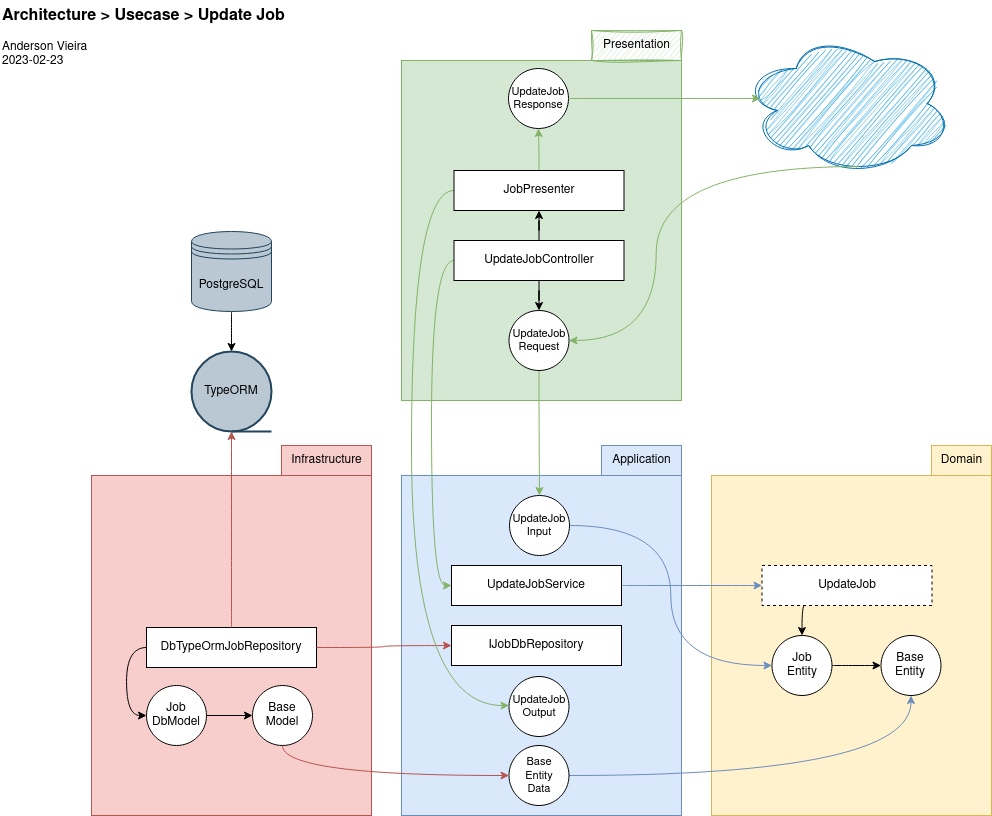

The diagram above was exported from draw.io. Its source (the exported page's mxGraphModel, read from the mxfile embedded in the PNG):
<mxGraphModel dx="1633" dy="935" grid="0" gridSize="10" guides="1" tooltips="1" connect="1" arrows="1" fold="1" page="1" pageScale="1" pageWidth="1100" pageHeight="850" math="0" shadow="0">
  <root>
    <mxCell id="j5a0Sq0VC0TcxAiOTExm-0" />
    <mxCell id="j5a0Sq0VC0TcxAiOTExm-1" parent="j5a0Sq0VC0TcxAiOTExm-0" />
    <mxCell id="j5a0Sq0VC0TcxAiOTExm-2" value="" style="rounded=0;whiteSpace=wrap;html=1;fillColor=#fff2cc;strokeColor=#d6b656;" vertex="1" parent="j5a0Sq0VC0TcxAiOTExm-1">
      <mxGeometry x="733" y="496" width="280" height="340" as="geometry" />
    </mxCell>
    <mxCell id="j5a0Sq0VC0TcxAiOTExm-3" value="Domain" style="text;html=1;align=center;verticalAlign=middle;resizable=0;points=[];autosize=1;strokeColor=#d6b656;fillColor=#fff2cc;" vertex="1" parent="j5a0Sq0VC0TcxAiOTExm-1">
      <mxGeometry x="953" y="466" width="60" height="30" as="geometry" />
    </mxCell>
    <mxCell id="j5a0Sq0VC0TcxAiOTExm-4" style="edgeStyle=orthogonalEdgeStyle;rounded=0;orthogonalLoop=1;jettySize=auto;html=1;exitX=0.25;exitY=1;exitDx=0;exitDy=0;entryX=0.5;entryY=0;entryDx=0;entryDy=0;curved=1;" edge="1" parent="j5a0Sq0VC0TcxAiOTExm-1" source="j5a0Sq0VC0TcxAiOTExm-5" target="j5a0Sq0VC0TcxAiOTExm-12">
      <mxGeometry relative="1" as="geometry" />
    </mxCell>
    <mxCell id="j5a0Sq0VC0TcxAiOTExm-5" value="UpdateJob" style="rounded=0;whiteSpace=wrap;html=1;dashed=1;" vertex="1" parent="j5a0Sq0VC0TcxAiOTExm-1">
      <mxGeometry x="783.5" y="586" width="170" height="40" as="geometry" />
    </mxCell>
    <mxCell id="j5a0Sq0VC0TcxAiOTExm-6" value="" style="rounded=0;whiteSpace=wrap;html=1;fillColor=#dae8fc;strokeColor=#6c8ebf;" vertex="1" parent="j5a0Sq0VC0TcxAiOTExm-1">
      <mxGeometry x="423" y="496" width="280" height="340" as="geometry" />
    </mxCell>
    <mxCell id="j5a0Sq0VC0TcxAiOTExm-7" style="edgeStyle=orthogonalEdgeStyle;rounded=0;orthogonalLoop=1;jettySize=auto;html=1;exitX=1;exitY=0.5;exitDx=0;exitDy=0;entryX=0;entryY=0.5;entryDx=0;entryDy=0;fillColor=#dae8fc;strokeColor=#6c8ebf;curved=1;" edge="1" parent="j5a0Sq0VC0TcxAiOTExm-1" source="j5a0Sq0VC0TcxAiOTExm-8" target="j5a0Sq0VC0TcxAiOTExm-5">
      <mxGeometry relative="1" as="geometry" />
    </mxCell>
    <mxCell id="j5a0Sq0VC0TcxAiOTExm-8" value="UpdateJobService" style="rounded=0;whiteSpace=wrap;html=1;" vertex="1" parent="j5a0Sq0VC0TcxAiOTExm-1">
      <mxGeometry x="473" y="586" width="170" height="40" as="geometry" />
    </mxCell>
    <mxCell id="j5a0Sq0VC0TcxAiOTExm-9" value="IJobDbRepository" style="rounded=0;whiteSpace=wrap;html=1;" vertex="1" parent="j5a0Sq0VC0TcxAiOTExm-1">
      <mxGeometry x="473" y="646" width="170" height="40" as="geometry" />
    </mxCell>
    <mxCell id="j5a0Sq0VC0TcxAiOTExm-10" value="&lt;div&gt;Base&lt;/div&gt;&lt;div&gt;Entity&lt;/div&gt;" style="ellipse;whiteSpace=wrap;html=1;aspect=fixed;" vertex="1" parent="j5a0Sq0VC0TcxAiOTExm-1">
      <mxGeometry x="902.5" y="656" width="60" height="60" as="geometry" />
    </mxCell>
    <mxCell id="j5a0Sq0VC0TcxAiOTExm-11" style="edgeStyle=orthogonalEdgeStyle;rounded=0;orthogonalLoop=1;jettySize=auto;html=1;exitX=1;exitY=0.5;exitDx=0;exitDy=0;curved=1;" edge="1" parent="j5a0Sq0VC0TcxAiOTExm-1" source="j5a0Sq0VC0TcxAiOTExm-12" target="j5a0Sq0VC0TcxAiOTExm-10">
      <mxGeometry relative="1" as="geometry">
        <mxPoint x="850" y="686" as="targetPoint" />
      </mxGeometry>
    </mxCell>
    <mxCell id="j5a0Sq0VC0TcxAiOTExm-12" value="&lt;div&gt;Job&lt;/div&gt;&lt;div&gt;Entity&lt;/div&gt;" style="ellipse;whiteSpace=wrap;html=1;aspect=fixed;" vertex="1" parent="j5a0Sq0VC0TcxAiOTExm-1">
      <mxGeometry x="793.5" y="656" width="60" height="60" as="geometry" />
    </mxCell>
    <mxCell id="j5a0Sq0VC0TcxAiOTExm-13" value="Application" style="text;html=1;align=center;verticalAlign=middle;resizable=0;points=[];autosize=1;strokeColor=#6c8ebf;fillColor=#dae8fc;" vertex="1" parent="j5a0Sq0VC0TcxAiOTExm-1">
      <mxGeometry x="623" y="466" width="80" height="30" as="geometry" />
    </mxCell>
    <mxCell id="j5a0Sq0VC0TcxAiOTExm-14" value="" style="group;" connectable="0" vertex="1" parent="j5a0Sq0VC0TcxAiOTExm-1">
      <mxGeometry x="113" y="466" width="280" height="370" as="geometry" />
    </mxCell>
    <mxCell id="j5a0Sq0VC0TcxAiOTExm-15" value="" style="rounded=0;whiteSpace=wrap;html=1;fillColor=#f8cecc;strokeColor=#b85450;" vertex="1" parent="j5a0Sq0VC0TcxAiOTExm-14">
      <mxGeometry y="30" width="280" height="340" as="geometry" />
    </mxCell>
    <mxCell id="j5a0Sq0VC0TcxAiOTExm-16" value="Infrastructure" style="text;html=1;align=center;verticalAlign=middle;resizable=0;points=[];autosize=1;strokeColor=#b85450;fillColor=#f8cecc;" vertex="1" parent="j5a0Sq0VC0TcxAiOTExm-14">
      <mxGeometry x="190" width="90" height="30" as="geometry" />
    </mxCell>
    <mxCell id="j5a0Sq0VC0TcxAiOTExm-17" value="DbTypeOrmJobRepository" style="rounded=0;whiteSpace=wrap;html=1;" vertex="1" parent="j5a0Sq0VC0TcxAiOTExm-14">
      <mxGeometry x="55" y="182" width="170" height="40" as="geometry" />
    </mxCell>
    <mxCell id="j5a0Sq0VC0TcxAiOTExm-18" style="edgeStyle=orthogonalEdgeStyle;rounded=0;orthogonalLoop=1;jettySize=auto;html=1;entryX=0;entryY=0.5;entryDx=0;entryDy=0;exitX=0;exitY=0.5;exitDx=0;exitDy=0;curved=1;" edge="1" parent="j5a0Sq0VC0TcxAiOTExm-14" source="j5a0Sq0VC0TcxAiOTExm-17" target="j5a0Sq0VC0TcxAiOTExm-19">
      <mxGeometry relative="1" as="geometry">
        <mxPoint x="39" y="270" as="targetPoint" />
      </mxGeometry>
    </mxCell>
    <mxCell id="j5a0Sq0VC0TcxAiOTExm-19" value="&lt;div&gt;Job&lt;/div&gt;&lt;div&gt;DbModel&lt;br&gt;&lt;/div&gt;" style="ellipse;whiteSpace=wrap;html=1;aspect=fixed;" vertex="1" parent="j5a0Sq0VC0TcxAiOTExm-14">
      <mxGeometry x="55" y="240" width="60" height="60" as="geometry" />
    </mxCell>
    <mxCell id="j5a0Sq0VC0TcxAiOTExm-20" value="&lt;div&gt;Base&lt;/div&gt;&lt;div&gt;Model&lt;br&gt;&lt;/div&gt;" style="ellipse;whiteSpace=wrap;html=1;aspect=fixed;" vertex="1" parent="j5a0Sq0VC0TcxAiOTExm-14">
      <mxGeometry x="161" y="240" width="60" height="60" as="geometry" />
    </mxCell>
    <mxCell id="j5a0Sq0VC0TcxAiOTExm-21" value="" style="edgeStyle=orthogonalEdgeStyle;rounded=0;orthogonalLoop=1;jettySize=auto;html=1;" edge="1" parent="j5a0Sq0VC0TcxAiOTExm-14" source="j5a0Sq0VC0TcxAiOTExm-19" target="j5a0Sq0VC0TcxAiOTExm-20">
      <mxGeometry relative="1" as="geometry" />
    </mxCell>
    <mxCell id="j5a0Sq0VC0TcxAiOTExm-22" style="edgeStyle=orthogonalEdgeStyle;rounded=0;orthogonalLoop=1;jettySize=auto;html=1;exitX=0.5;exitY=1;exitDx=0;exitDy=0;entryX=0;entryY=0.5;entryDx=0;entryDy=0;fillColor=#f8cecc;strokeColor=#b85450;curved=1;" edge="1" parent="j5a0Sq0VC0TcxAiOTExm-1" source="j5a0Sq0VC0TcxAiOTExm-20" target="j5a0Sq0VC0TcxAiOTExm-29">
      <mxGeometry relative="1" as="geometry" />
    </mxCell>
    <mxCell id="j5a0Sq0VC0TcxAiOTExm-23" style="edgeStyle=orthogonalEdgeStyle;rounded=0;orthogonalLoop=1;jettySize=auto;html=1;exitX=1;exitY=0.5;exitDx=0;exitDy=0;fillColor=#f8cecc;strokeColor=#b85450;curved=1;" edge="1" parent="j5a0Sq0VC0TcxAiOTExm-1" source="j5a0Sq0VC0TcxAiOTExm-17" target="j5a0Sq0VC0TcxAiOTExm-9">
      <mxGeometry relative="1" as="geometry">
        <mxPoint x="472" y="666" as="targetPoint" />
      </mxGeometry>
    </mxCell>
    <mxCell id="j5a0Sq0VC0TcxAiOTExm-24" value="TypeORM" style="strokeWidth=2;html=1;shape=mxgraph.flowchart.sequential_data;whiteSpace=wrap;fillColor=#bac8d3;strokeColor=#23445d;" vertex="1" parent="j5a0Sq0VC0TcxAiOTExm-1">
      <mxGeometry x="213" y="372" width="80" height="80" as="geometry" />
    </mxCell>
    <mxCell id="j5a0Sq0VC0TcxAiOTExm-25" value="" style="edgeStyle=orthogonalEdgeStyle;rounded=0;orthogonalLoop=1;jettySize=auto;html=1;curved=1;" edge="1" parent="j5a0Sq0VC0TcxAiOTExm-1" source="j5a0Sq0VC0TcxAiOTExm-26" target="j5a0Sq0VC0TcxAiOTExm-24">
      <mxGeometry relative="1" as="geometry" />
    </mxCell>
    <mxCell id="j5a0Sq0VC0TcxAiOTExm-26" value="PostgreSQL" style="shape=datastore;whiteSpace=wrap;html=1;fillColor=#bac8d3;strokeColor=#23445d;" vertex="1" parent="j5a0Sq0VC0TcxAiOTExm-1">
      <mxGeometry x="213" y="252" width="80" height="80" as="geometry" />
    </mxCell>
    <mxCell id="j5a0Sq0VC0TcxAiOTExm-27" style="edgeStyle=orthogonalEdgeStyle;rounded=0;orthogonalLoop=1;jettySize=auto;html=1;exitX=0.5;exitY=0;exitDx=0;exitDy=0;entryX=0.5;entryY=1;entryDx=0;entryDy=0;entryPerimeter=0;fillColor=#f8cecc;strokeColor=#b85450;curved=1;" edge="1" parent="j5a0Sq0VC0TcxAiOTExm-1" source="j5a0Sq0VC0TcxAiOTExm-17" target="j5a0Sq0VC0TcxAiOTExm-24">
      <mxGeometry relative="1" as="geometry" />
    </mxCell>
    <mxCell id="j5a0Sq0VC0TcxAiOTExm-28" style="edgeStyle=orthogonalEdgeStyle;rounded=0;orthogonalLoop=1;jettySize=auto;html=1;exitX=1;exitY=0.5;exitDx=0;exitDy=0;fillColor=#dae8fc;strokeColor=#6c8ebf;curved=1;" edge="1" parent="j5a0Sq0VC0TcxAiOTExm-1" source="j5a0Sq0VC0TcxAiOTExm-29" target="j5a0Sq0VC0TcxAiOTExm-10">
      <mxGeometry relative="1" as="geometry" />
    </mxCell>
    <mxCell id="j5a0Sq0VC0TcxAiOTExm-29" value="&lt;div style=&quot;font-size: 11px;&quot;&gt;Base&lt;/div&gt;&lt;div style=&quot;font-size: 11px;&quot;&gt;Entity&lt;/div&gt;&lt;div style=&quot;font-size: 11px;&quot;&gt;Data&lt;/div&gt;" style="ellipse;whiteSpace=wrap;html=1;aspect=fixed;fontSize=11;" vertex="1" parent="j5a0Sq0VC0TcxAiOTExm-1">
      <mxGeometry x="530.5" y="766" width="60" height="60" as="geometry" />
    </mxCell>
    <mxCell id="j5a0Sq0VC0TcxAiOTExm-30" value="" style="rounded=0;whiteSpace=wrap;html=1;fillColor=#d5e8d4;strokeColor=#82b366;" vertex="1" parent="j5a0Sq0VC0TcxAiOTExm-1">
      <mxGeometry x="423" y="81" width="280" height="340" as="geometry" />
    </mxCell>
    <mxCell id="j5a0Sq0VC0TcxAiOTExm-31" value="Presentation" style="text;html=1;align=center;verticalAlign=middle;resizable=0;points=[];autosize=1;strokeColor=#82b366;fillColor=#d5e8d4;sketch=1;curveFitting=1;jiggle=2;" vertex="1" parent="j5a0Sq0VC0TcxAiOTExm-1">
      <mxGeometry x="613" y="51" width="90" height="30" as="geometry" />
    </mxCell>
    <mxCell id="j5a0Sq0VC0TcxAiOTExm-32" style="edgeStyle=orthogonalEdgeStyle;rounded=0;orthogonalLoop=1;jettySize=auto;html=1;exitX=0;exitY=0.5;exitDx=0;exitDy=0;entryX=0;entryY=0.5;entryDx=0;entryDy=0;fillColor=#d5e8d4;strokeColor=#82b366;curved=1;" edge="1" parent="j5a0Sq0VC0TcxAiOTExm-1" source="j5a0Sq0VC0TcxAiOTExm-35" target="j5a0Sq0VC0TcxAiOTExm-8">
      <mxGeometry relative="1" as="geometry">
        <Array as="points">
          <mxPoint x="453" y="281" />
          <mxPoint x="453" y="606" />
        </Array>
      </mxGeometry>
    </mxCell>
    <mxCell id="j5a0Sq0VC0TcxAiOTExm-33" style="edgeStyle=orthogonalEdgeStyle;rounded=0;orthogonalLoop=1;jettySize=auto;html=1;entryX=0.5;entryY=1;entryDx=0;entryDy=0;" edge="1" parent="j5a0Sq0VC0TcxAiOTExm-1" source="j5a0Sq0VC0TcxAiOTExm-35" target="j5a0Sq0VC0TcxAiOTExm-38">
      <mxGeometry relative="1" as="geometry" />
    </mxCell>
    <mxCell id="j5a0Sq0VC0TcxAiOTExm-34" value="" style="edgeStyle=orthogonalEdgeStyle;rounded=0;orthogonalLoop=1;jettySize=auto;html=1;" edge="1" parent="j5a0Sq0VC0TcxAiOTExm-1" source="j5a0Sq0VC0TcxAiOTExm-35" target="j5a0Sq0VC0TcxAiOTExm-41">
      <mxGeometry relative="1" as="geometry" />
    </mxCell>
    <mxCell id="j5a0Sq0VC0TcxAiOTExm-35" value="UpdateJobController" style="rounded=0;whiteSpace=wrap;html=1;shadow=0;" vertex="1" parent="j5a0Sq0VC0TcxAiOTExm-1">
      <mxGeometry x="475.5" y="261" width="170" height="40" as="geometry" />
    </mxCell>
    <mxCell id="j5a0Sq0VC0TcxAiOTExm-36" style="edgeStyle=orthogonalEdgeStyle;rounded=0;orthogonalLoop=1;jettySize=auto;html=1;exitX=0;exitY=0.5;exitDx=0;exitDy=0;fillColor=#d5e8d4;strokeColor=#82b366;curved=1;" edge="1" parent="j5a0Sq0VC0TcxAiOTExm-1" source="j5a0Sq0VC0TcxAiOTExm-38" target="j5a0Sq0VC0TcxAiOTExm-44">
      <mxGeometry relative="1" as="geometry">
        <mxPoint x="473" y="726" as="targetPoint" />
        <Array as="points">
          <mxPoint x="433" y="211" />
          <mxPoint x="433" y="726" />
        </Array>
      </mxGeometry>
    </mxCell>
    <mxCell id="j5a0Sq0VC0TcxAiOTExm-37" style="edgeStyle=orthogonalEdgeStyle;rounded=0;orthogonalLoop=1;jettySize=auto;html=1;exitX=0.5;exitY=0;exitDx=0;exitDy=0;entryX=0.5;entryY=1;entryDx=0;entryDy=0;fillColor=#d5e8d4;strokeColor=#82b366;curved=1;" edge="1" parent="j5a0Sq0VC0TcxAiOTExm-1" source="j5a0Sq0VC0TcxAiOTExm-38" target="j5a0Sq0VC0TcxAiOTExm-47">
      <mxGeometry relative="1" as="geometry" />
    </mxCell>
    <mxCell id="j5a0Sq0VC0TcxAiOTExm-38" value="JobPresenter" style="rounded=0;whiteSpace=wrap;html=1;shadow=0;glass=0;" vertex="1" parent="j5a0Sq0VC0TcxAiOTExm-1">
      <mxGeometry x="475.5" y="191" width="170" height="40" as="geometry" />
    </mxCell>
    <mxCell id="j5a0Sq0VC0TcxAiOTExm-39" value="&lt;span style=&quot;background-color: rgb(51, 51, 255);&quot;&gt;&lt;br&gt;&lt;/span&gt;" style="ellipse;shape=cloud;whiteSpace=wrap;html=1;fillColor=#1ba1e2;fontColor=#ffffff;strokeColor=#006EAF;sketch=1;curveFitting=1;jiggle=2;" vertex="1" parent="j5a0Sq0VC0TcxAiOTExm-1">
      <mxGeometry x="765" y="54" width="210" height="140" as="geometry" />
    </mxCell>
    <mxCell id="j5a0Sq0VC0TcxAiOTExm-40" style="edgeStyle=orthogonalEdgeStyle;rounded=0;orthogonalLoop=1;jettySize=auto;html=1;fillColor=#d5e8d4;strokeColor=#82b366;curved=1;" edge="1" parent="j5a0Sq0VC0TcxAiOTExm-1" source="j5a0Sq0VC0TcxAiOTExm-41" target="j5a0Sq0VC0TcxAiOTExm-43">
      <mxGeometry relative="1" as="geometry" />
    </mxCell>
    <mxCell id="j5a0Sq0VC0TcxAiOTExm-41" value="&lt;div style=&quot;font-size: 11px;&quot;&gt;UpdateJob&lt;/div&gt;&lt;div style=&quot;font-size: 11px;&quot;&gt;Request&lt;br style=&quot;font-size: 11px;&quot;&gt;&lt;/div&gt;" style="ellipse;whiteSpace=wrap;html=1;aspect=fixed;fontSize=11;" vertex="1" parent="j5a0Sq0VC0TcxAiOTExm-1">
      <mxGeometry x="530.5" y="331" width="60" height="60" as="geometry" />
    </mxCell>
    <mxCell id="j5a0Sq0VC0TcxAiOTExm-42" style="edgeStyle=orthogonalEdgeStyle;rounded=0;orthogonalLoop=1;jettySize=auto;html=1;exitX=1;exitY=0.5;exitDx=0;exitDy=0;entryX=0;entryY=0.5;entryDx=0;entryDy=0;shadow=0;jumpSize=6;strokeColor=#6c8ebf;curved=1;fillColor=#dae8fc;" edge="1" parent="j5a0Sq0VC0TcxAiOTExm-1" source="j5a0Sq0VC0TcxAiOTExm-43" target="j5a0Sq0VC0TcxAiOTExm-12">
      <mxGeometry relative="1" as="geometry" />
    </mxCell>
    <mxCell id="j5a0Sq0VC0TcxAiOTExm-43" value="&lt;div style=&quot;font-size: 11px;&quot;&gt;Update&lt;font style=&quot;font-size: 11px;&quot;&gt;Job&lt;/font&gt;&lt;/div&gt;&lt;div style=&quot;font-size: 11px;&quot;&gt;&lt;font style=&quot;font-size: 11px;&quot;&gt;Input&lt;/font&gt;&lt;/div&gt;" style="ellipse;whiteSpace=wrap;html=1;aspect=fixed;fontSize=11;" vertex="1" parent="j5a0Sq0VC0TcxAiOTExm-1">
      <mxGeometry x="531" y="516" width="60" height="60" as="geometry" />
    </mxCell>
    <mxCell id="j5a0Sq0VC0TcxAiOTExm-44" value="&lt;div style=&quot;font-size: 11px;&quot;&gt;Update&lt;font style=&quot;font-size: 11px;&quot;&gt;Job&lt;/font&gt;&lt;/div&gt;&lt;div style=&quot;font-size: 11px;&quot;&gt;&lt;font style=&quot;font-size: 11px;&quot;&gt;Output&lt;/font&gt;&lt;/div&gt;" style="ellipse;whiteSpace=wrap;html=1;aspect=fixed;fontSize=11;" vertex="1" parent="j5a0Sq0VC0TcxAiOTExm-1">
      <mxGeometry x="530.5" y="697" width="60" height="60" as="geometry" />
    </mxCell>
    <mxCell id="j5a0Sq0VC0TcxAiOTExm-45" value="Architecture &amp;gt; Usecase &amp;gt; Update Job" style="text;whiteSpace=wrap;html=1;fontStyle=1;fontSize=16;" vertex="1" parent="j5a0Sq0VC0TcxAiOTExm-1">
      <mxGeometry x="22" y="21" width="322" height="30" as="geometry" />
    </mxCell>
    <mxCell id="j5a0Sq0VC0TcxAiOTExm-46" style="edgeStyle=orthogonalEdgeStyle;rounded=0;orthogonalLoop=1;jettySize=auto;html=1;exitX=0.55;exitY=0.95;exitDx=0;exitDy=0;entryX=1;entryY=0.5;entryDx=0;entryDy=0;fillColor=#d5e8d4;strokeColor=#82b366;curved=1;exitPerimeter=0;" edge="1" parent="j5a0Sq0VC0TcxAiOTExm-1" source="j5a0Sq0VC0TcxAiOTExm-39" target="j5a0Sq0VC0TcxAiOTExm-41">
      <mxGeometry relative="1" as="geometry" />
    </mxCell>
    <mxCell id="j5a0Sq0VC0TcxAiOTExm-47" value="&lt;div style=&quot;font-size: 11px;&quot;&gt;UpdateJob&lt;/div&gt;&lt;div style=&quot;font-size: 11px;&quot;&gt;Response&lt;br style=&quot;font-size: 11px;&quot;&gt;&lt;/div&gt;" style="ellipse;whiteSpace=wrap;html=1;aspect=fixed;fontSize=11;" vertex="1" parent="j5a0Sq0VC0TcxAiOTExm-1">
      <mxGeometry x="530" y="89" width="60" height="60" as="geometry" />
    </mxCell>
    <mxCell id="j5a0Sq0VC0TcxAiOTExm-48" style="edgeStyle=orthogonalEdgeStyle;rounded=0;orthogonalLoop=1;jettySize=auto;html=1;entryX=0.081;entryY=0.464;entryDx=0;entryDy=0;entryPerimeter=0;fillColor=#d5e8d4;strokeColor=#82b366;curved=1;" edge="1" parent="j5a0Sq0VC0TcxAiOTExm-1" source="j5a0Sq0VC0TcxAiOTExm-47" target="j5a0Sq0VC0TcxAiOTExm-39">
      <mxGeometry relative="1" as="geometry" />
    </mxCell>
    <mxCell id="j5a0Sq0VC0TcxAiOTExm-49" value="&lt;div&gt;Anderson Vieira&lt;/div&gt;&lt;div&gt;2023-02-23&lt;br&gt;&lt;/div&gt;" style="text;html=1;align=left;verticalAlign=middle;resizable=0;points=[];autosize=1;strokeColor=none;fillColor=none;" vertex="1" parent="j5a0Sq0VC0TcxAiOTExm-1">
      <mxGeometry x="22" y="54" width="103" height="41" as="geometry" />
    </mxCell>
  </root>
</mxGraphModel>